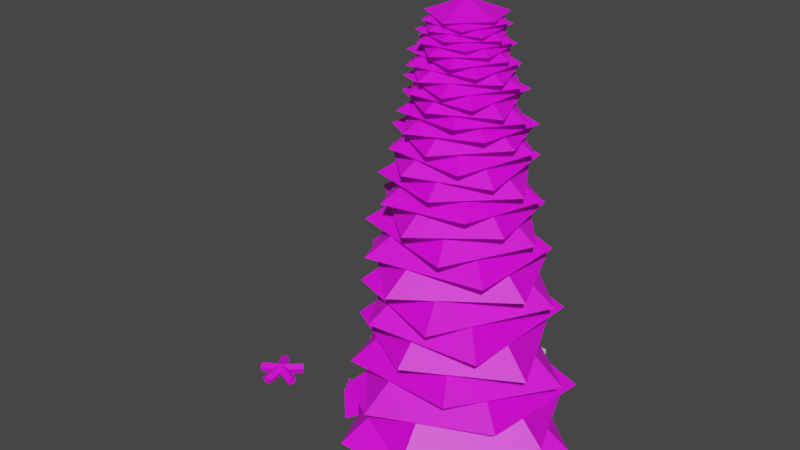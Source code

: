 # Source: models.blend  (saved by Blender 3.0.42; exported with 4.5.12 LTS)
import bpy
from mathutils import Matrix  # noqa: F401  (used for matrix-valued properties, if any)

bpy.ops.wm.read_factory_settings(use_empty=True)
scene = bpy.context.scene
scene.name = 'Scene'

# ---- collections
col_collection = bpy.data.collections.new('Collection'); scene.collection.children.link(col_collection)

# ---- images (referenced by path relative to the original .blend; pixels are not part of the script)
import os
ASSET_DIR = os.environ.get("B2B_ASSET_DIR", "")  # directory of the original .blend (textures are referenced by path, not embedded)
HERE = os.path.dirname(os.path.abspath(__file__))  # packed textures are extracted next to this script under _unpacked/

def load_image(name, relpath, width, height, colorspace="sRGB"):
    """Load a texture the original file referenced (path relative to the .blend, or extracted next to this script)."""
    p = next((c for c in (os.path.join(HERE, relpath), os.path.join(ASSET_DIR, relpath)) if relpath and os.path.exists(c)), "")
    if p:
        img = bpy.data.images.load(p, check_existing=True)
        img.name = name
    else:  # same state as the original file: an image datablock whose file is absent (Cycles renders it pink)
        img = bpy.data.images.new(name, width, height)
        img.source = "FILE"
        img.filepath = "//" + (relpath or name)
    img.colorspace_settings.name = colorspace
    return img
img_grass_1_png = load_image('grass_1.png', 'tex/grass_1.png', 1024, 1024, 'sRGB')
img_pine_png = load_image('pine.png', 'tex/pine.png', 1024, 1024, 'sRGB')
img_bark_1_png = load_image('bark_1.png', 'tex/bark_1.png', 1024, 1024, 'sRGB')
img_bark_charred_png = load_image('bark_charred.png', 'tex/bark_charred.png', 1024, 1024, 'sRGB')

# ---- materials (node trees are filled in below, after node groups)
mat_foliage = bpy.data.materials.new('foliage')
mat_foliage.use_transparent_shadow = False
mat_pine_needles = bpy.data.materials.new('pine_needles')
mat_pine_needles.use_transparent_shadow = False
mat_bark = bpy.data.materials.new('bark')
mat_bark.use_transparent_shadow = False
mat_bark_002 = bpy.data.materials.new('bark.002')
mat_bark_002.use_transparent_shadow = False

# ---- material node trees
mat_foliage.use_nodes = True; mat_foliage.node_tree.nodes.clear()
_N = mat_foliage.node_tree.nodes; _L = mat_foliage.node_tree.links
n0 = _N.new('ShaderNodeOutputMaterial'); n0.name = 'Material Output'; n0.location = (300, 300)
n1 = _N.new('ShaderNodeTexImage'); n1.name = 'Image Texture'; n1.location = (-568, 172)
n1.image = img_grass_1_png
n1.interpolation = 'Closest'
n2 = _N.new('ShaderNodeBsdfPrincipled'); n2.name = 'Principled BSDF'; n2.location = (10, 300)
n2.distribution = 'GGX'
n2.subsurface_method = 'RANDOM_WALK_SKIN'
n2.inputs[3].default_value = 1.45
n2.inputs[27].default_value = (0.0, 0.0, 0.0, 1.0)
n2.inputs[28].default_value = 1.0
_L.new(n2.outputs[0], n0.inputs[0])
_L.new(n1.outputs[0], n2.inputs[0])
_L.new(n1.outputs[1], n2.inputs[4])
n0.is_active_output = True
mat_pine_needles.use_nodes = True; mat_pine_needles.node_tree.nodes.clear()
_N = mat_pine_needles.node_tree.nodes; _L = mat_pine_needles.node_tree.links
n0 = _N.new('ShaderNodeOutputMaterial'); n0.name = 'Material Output'; n0.location = (300, 300)
n1 = _N.new('ShaderNodeTexImage'); n1.name = 'Image Texture'; n1.location = (-568, 172)
n1.image = img_pine_png
n1.interpolation = 'Closest'
n2 = _N.new('ShaderNodeBsdfPrincipled'); n2.name = 'Principled BSDF'; n2.location = (10, 300)
n2.distribution = 'GGX'
n2.subsurface_method = 'RANDOM_WALK_SKIN'
n2.inputs[3].default_value = 1.45
n2.inputs[27].default_value = (0.0, 0.0, 0.0, 1.0)
n2.inputs[28].default_value = 1.0
_L.new(n2.outputs[0], n0.inputs[0])
_L.new(n1.outputs[0], n2.inputs[0])
_L.new(n1.outputs[1], n2.inputs[4])
n0.is_active_output = True
mat_bark.use_nodes = True; mat_bark.node_tree.nodes.clear()
_N = mat_bark.node_tree.nodes; _L = mat_bark.node_tree.links
n0 = _N.new('ShaderNodeOutputMaterial'); n0.name = 'Material Output'; n0.location = (300, 300)
n1 = _N.new('ShaderNodeTexImage'); n1.name = 'Image Texture'; n1.location = (-568, 172)
n1.image = img_bark_1_png
n1.interpolation = 'Closest'
n2 = _N.new('ShaderNodeBsdfPrincipled'); n2.name = 'Principled BSDF'; n2.location = (10, 300)
n2.distribution = 'GGX'
n2.subsurface_method = 'RANDOM_WALK_SKIN'
n2.inputs[3].default_value = 1.45
n2.inputs[27].default_value = (0.0, 0.0, 0.0, 1.0)
n2.inputs[28].default_value = 1.0
_L.new(n2.outputs[0], n0.inputs[0])
_L.new(n1.outputs[0], n2.inputs[0])
_L.new(n1.outputs[1], n2.inputs[4])
n0.is_active_output = True
mat_bark_002.use_nodes = True; mat_bark_002.node_tree.nodes.clear()
_N = mat_bark_002.node_tree.nodes; _L = mat_bark_002.node_tree.links
n0 = _N.new('ShaderNodeOutputMaterial'); n0.name = 'Material Output'; n0.location = (300, 300)
n1 = _N.new('ShaderNodeTexImage'); n1.name = 'Image Texture'; n1.location = (-568, 172)
n1.image = img_bark_charred_png
n1.interpolation = 'Closest'
n2 = _N.new('ShaderNodeBsdfPrincipled'); n2.name = 'Principled BSDF'; n2.location = (10, 300)
n2.distribution = 'GGX'
n2.subsurface_method = 'RANDOM_WALK_SKIN'
n2.inputs[3].default_value = 1.45
n2.inputs[27].default_value = (0.0, 0.0, 0.0, 1.0)
n2.inputs[28].default_value = 1.0
_L.new(n2.outputs[0], n0.inputs[0])
_L.new(n1.outputs[0], n2.inputs[0])
_L.new(n1.outputs[1], n2.inputs[4])
n0.is_active_output = True

# ---- world
world_world = bpy.data.worlds.new('World'); scene.world = world_world
world_world.use_nodes = True; world_world.node_tree.nodes.clear()
_N = world_world.node_tree.nodes; _L = world_world.node_tree.links
n0 = _N.new('ShaderNodeOutputWorld'); n0.name = 'World Output'; n0.location = (300, 300)
n1 = _N.new('ShaderNodeBackground'); n1.name = 'Background'; n1.location = (10, 300)
n1.inputs[0].default_value = (0.05088, 0.05088, 0.05088, 1.0)
_L.new(n1.outputs[0], n0.inputs[0])
n0.is_active_output = True
world_world.color = (0.05088, 0.05088, 0.05088)
world_world.use_sun_shadow = False
world_world.sun_shadow_jitter_overblur = 0.0

# ---- meshes
me_cube_001 = bpy.data.meshes.new('Cube.001')
me_cube_001.from_pydata([(-0.5, 2.432, 0.0), (-0.5, 2.432, 2.0), (-0.5, 3.432, 0.0), (-0.5, 3.432, 2.0), (0.5, 2.432, 0.0), (0.5, 2.432, 2.0), (0.5, 3.432, 0.0), (0.5, 3.432, 2.0)], [], [(0, 1, 3, 2), (2, 3, 7, 6), (6, 7, 5, 4), (4, 5, 1, 0), (2, 6, 4, 0), (7, 3, 1, 5)])
_uv = me_cube_001.uv_layers.new(name='UVMap')
_uv.uv.foreach_set('vector', [0.375, 0.0, 0.625, 0.0, 0.625, 0.25, 0.375, 0.25, 0.375, 0.25, 0.625, 0.25, 0.625, 0.5, 0.375, 0.5, 0.375, 0.5, 0.625, 0.5, 0.625, 0.75, 0.375, 0.75, 0.375, 0.75, 0.625, 0.75, 0.625, 1.0, 0.375, 1.0, 0.125, 0.5, 0.375, 0.5, 0.375, 0.75, 0.125, 0.75, 0.625, 0.5, 0.875, 0.5, 0.875, 0.75, 0.625, 0.75])
me_cube_001.use_remesh_fix_poles = True
me_cube_001.use_remesh_preserve_attributes = False
me_cube_001.update()
me_plane = bpy.data.meshes.new('Plane')
me_plane.from_pydata([(-0.5, 0.0, 0.0), (0.5, 0.0, 0.0), (-0.5, -4.371e-08, 1.0), (0.5, -4.371e-08, 1.0), (-0.25, 0.433, 1.0), (0.25, -0.433, 1.0), (-0.25, 0.433, 1.893e-08), (0.25, -0.433, 4.068e-08), (-0.25, -0.433, 1.0), (0.25, 0.433, 1.0), (-0.25, -0.433, 1.087e-08), (0.25, 0.433, 4.873e-08)], [], [(0, 1, 3, 2), (7, 6, 4, 5), (11, 10, 8, 9)])
_uv = me_plane.uv_layers.new(name='UVMap')
_uv.uv.foreach_set('vector', [0.0, 0.0, 1.0, 0.0, 1.0, 1.0, 0.0, 1.0, 0.0, 0.0, 1.0, 0.0, 1.0, 1.0, 0.0, 1.0, 0.0, 0.0, 1.0, 0.0, 1.0, 1.0, 0.0, 1.0])
me_plane.materials.append(mat_foliage)
me_plane.use_remesh_fix_poles = True
me_plane.use_remesh_preserve_attributes = False
me_plane.update()
me_cone_001 = bpy.data.meshes.new('Cone.001')
me_cone_001.from_pydata([(-1.192e-08, 2.782e-08, 4.0), (0.2667, 3.236, 1.0), (2.853, 0.9271, 1.247), (1.763, -2.427, 1.0), (-1.763, -2.427, 1.194), (-3.053, 0.7105, 1.0), (-1.192e-08, 2.782e-08, 4.671), (1.588, 2.685, 1.879), (2.855, -0.3957, 2.108), (0.5058, -2.837, 1.879), (-2.542, -1.358, 2.06), (-2.341, 1.895, 1.879), (-1.192e-08, 2.782e-08, 5.296), (2.499, 1.654, 2.697), (2.301, -1.54, 2.911), (-0.7531, -2.664, 2.697), (-2.767, -0.1071, 2.866), (-1.228, 2.62, 2.697), (-1.192e-08, 2.782e-08, 5.877), (2.853, 0.3815, 3.459), (1.343, -2.296, 3.657), (-1.768, -1.987, 3.459), (-2.436, 1.068, 3.615), (0.03758, 2.779, 3.459), (-1.192e-08, 2.782e-08, 6.418), (2.626, -0.8673, 4.167), (0.1975, -2.547, 4.352), (-2.362, -0.9751, 4.167), (-1.657, 1.945, 4.313), (1.198, 2.386, 4.167), (-1.192e-08, 2.782e-08, 6.922), (1.906, -1.851, 4.827), (-0.8979, -2.284, 4.999), (-2.45, 0.148, 4.827), (-0.6164, 2.376, 4.963), (2.037, 1.559, 4.827), (-1.192e-08, 2.782e-08, 7.391), (0.8705, -2.399, 5.441), (-1.734, -1.598, 5.601), (-2.055, 1.156, 5.441), (0.464, 2.312, 5.567), (2.414, 0.4934, 5.441), (-1.192e-08, 2.782e-08, 7.827), (-0.2542, -2.439, 6.012), (-2.169, -0.6532, 6.161), (-1.292, 1.861, 6.012), (1.371, 1.803, 6.13), (2.293, -0.5863, 6.012), (-1.192e-08, 2.782e-08, 8.233), (-1.243, -2.001, 6.544), (-2.149, 0.3454, 6.683), (-0.3355, 2.15, 6.544), (1.941, 0.9835, 6.653), (1.736, -1.469, 6.544), (-1.192e-08, 2.782e-08, 8.611), (-1.913, -1.208, 7.039), (-1.712, 1.2, 7.168), (0.6121, 1.999, 7.039), (2.09, 0.03563, 7.141), (0.8843, -1.998, 7.039), (-1.192e-08, 2.782e-08, 8.963), (-2.16, -0.2414, 7.499), (-0.9763, 1.755, 7.62), (1.368, 1.471, 7.499), (1.821, -0.8461, 7.594), (-0.0738, -2.097, 7.499), (-1.192e-08, 2.782e-08, 9.29), (-1.968, 0.6977, 7.928), (-0.1075, 1.926, 8.04), (1.799, 0.6975, 7.928), (1.219, -1.495, 8.016), (-0.9436, -1.782, 7.928), (-1.192e-08, 2.782e-08, 9.595), (-1.408, 1.429, 8.327), (0.7152, 1.71, 8.431), (1.847, -0.1518, 8.327), (0.4265, -1.804, 8.409), (-1.563, -1.144, 8.327), (-1.192e-08, 2.782e-08, 9.878), (-0.6179, 1.826, 8.699), (1.335, 1.178, 8.796), (1.533, -0.9061, 8.699), (-0.3881, -1.738, 8.775), (-1.831, -0.333, 8.699), (-1.192e-08, 2.782e-08, 10.14), (0.2318, 1.837, 9.044), (1.648, 0.4577, 9.135), (0.9446, -1.426, 9.044), (-1.064, -1.339, 9.116), (-1.722, 0.4801, 9.044), (-1.192e-08, 2.782e-08, 10.39), (0.9709, 1.49, 9.366), (1.616, -0.2959, 9.45), (0.2181, -1.629, 9.366), (-1.482, -0.7108, 9.432), (-1.287, 1.137, 9.366), (-1.192e-08, 2.782e-08, 10.62), (1.464, 0.8807, 9.666), (1.273, -0.9338, 9.744), (-0.4947, -1.499, 9.666), (-1.579, 0.007278, 9.727), (-0.6349, 1.523, 9.666), (-1.192e-08, 2.782e-08, 10.83), (1.635, 0.1469, 9.944), (0.7083, -1.341, 10.02), (-1.056, -1.088, 9.944), (-1.361, 0.6685, 10.0), (0.09, 1.582, 9.944), (-1.192e-08, 2.782e-08, 11.03), (1.475, -0.5589, 10.2), (0.04965, -1.456, 10.27), (-1.369, -0.4972, 10.2), (-0.896, 1.149, 10.26), (0.7415, 1.33, 10.2), (-1.192e-08, 2.782e-08, 11.21), (1.04, -1.102, 10.45), (-0.5679, -1.279, 10.51), (-1.392, 0.1448, 10.45), (-0.2925, 1.369, 10.49), (1.199, 0.8381, 10.45), (-1.192e-08, 2.782e-08, 11.38), (0.4366, -1.388, 10.67), (-1.027, -0.8673, 10.73), (-1.142, 0.7091, 10.67), (0.3214, 1.306, 10.72), (1.387, 0.2215, 10.67), (-1.192e-08, 2.782e-08, 11.54), (-0.205, -1.383, 10.88), (-1.252, -0.3186, 10.93), (-0.6898, 1.092, 10.88), (0.8255, 0.9935, 10.92), (1.292, -0.3906, 10.88), (-1.192e-08, 2.782e-08, 11.69), (-0.7573, -1.109, 11.07), (-1.215, 0.2498, 11.12), (-0.138, 1.233, 11.07), (1.13, 0.5123, 11.11), (0.9527, -0.8796, 11.07), (-1.192e-08, 2.782e-08, 11.83), (-1.12, -0.6409, 11.25), (-0.9457, 0.7258, 11.3), (0.398, 1.124, 11.25), (1.192, -0.0313, 11.29), (0.4544, -1.16, 11.25), (-1.192e-08, 2.782e-08, 11.96), (-1.237, -0.08416, 11.42), (-0.5128, 1.024, 11.47), (0.8153, 0.8041, 11.42), (1.017, -0.5269, 11.46), (-0.09381, -1.193, 11.42), (-1.192e-08, 2.782e-08, 12.08), (-1.104, 0.446, 11.58), (-0.01368, 1.1, 11.62), (1.042, 0.3529, 11.58), (0.6577, -0.8819, 11.61), (-0.5815, -0.9917, 11.58), (-1.192e-08, 2.782e-08, 12.19), (-0.7671, 0.8486, 11.73), (0.4496, 0.9564, 11.76), (1.049, -0.1321, 11.73), (0.1984, -1.038, 11.76), (-0.9186, -0.6131, 11.73), (-1.192e-08, 2.782e-08, 12.29), (-0.3069, 1.055, 11.86), (0.7898, 0.638, 11.9), (0.8508, -0.554, 11.86), (-0.264, -0.9804, 11.89), (-1.051, -0.1445, 11.86), (-1.192e-08, 2.782e-08, 12.39), (0.1774, 1.041, 11.99), (0.9502, 0.22, 12.02), (0.5029, -0.8357, 11.99), (-0.6394, -0.7365, 12.01), (-0.969, 0.316, 11.99), (-1.192e-08, 2.782e-08, 12.48), (0.5899, 0.825, 12.11), (0.9135, -0.2084, 12.14), (0.08405, -0.9332, 12.11), (-0.8616, -0.3683, 12.13), (-0.7049, 0.6796, 12.11), (0.0, 0.5, 0.0), (0.4755, 0.1545, 0.0), (0.2939, -0.4045, 0.0), (-0.2939, -0.4045, 0.0), (-0.4755, 0.1545, 0.0), (0.0, 2.186e-08, 12.0)], [], [(0, 5, 1), (0, 3, 4), (0, 1, 2), (0, 4, 5), (0, 2, 3), (6, 11, 7), (6, 9, 10), (6, 7, 8), (6, 10, 11), (6, 8, 9), (12, 17, 13), (12, 15, 16), (12, 13, 14), (12, 16, 17), (12, 14, 15), (18, 23, 19), (18, 21, 22), (18, 19, 20), (18, 22, 23), (18, 20, 21), (24, 29, 25), (24, 27, 28), (24, 25, 26), (24, 28, 29), (24, 26, 27), (30, 35, 31), (30, 33, 34), (30, 31, 32), (30, 34, 35), (30, 32, 33), (36, 41, 37), (36, 39, 40), (36, 37, 38), (36, 40, 41), (36, 38, 39), (42, 47, 43), (42, 45, 46), (42, 43, 44), (42, 46, 47), (42, 44, 45), (48, 53, 49), (48, 51, 52), (48, 49, 50), (48, 52, 53), (48, 50, 51), (54, 59, 55), (54, 57, 58), (54, 55, 56), (54, 58, 59), (54, 56, 57), (60, 65, 61), (60, 63, 64), (60, 61, 62), (60, 64, 65), (60, 62, 63), (66, 71, 67), (66, 69, 70), (66, 67, 68), (66, 70, 71), (66, 68, 69), (72, 77, 73), (72, 75, 76), (72, 73, 74), (72, 76, 77), (72, 74, 75), (78, 83, 79), (78, 81, 82), (78, 79, 80), (78, 82, 83), (78, 80, 81), (84, 89, 85), (84, 87, 88), (84, 85, 86), (84, 88, 89), (84, 86, 87), (90, 95, 91), (90, 93, 94), (90, 91, 92), (90, 94, 95), (90, 92, 93), (96, 101, 97), (96, 99, 100), (96, 97, 98), (96, 100, 101), (96, 98, 99), (102, 107, 103), (102, 105, 106), (102, 103, 104), (102, 106, 107), (102, 104, 105), (108, 113, 109), (108, 111, 112), (108, 109, 110), (108, 112, 113), (108, 110, 111), (114, 119, 115), (114, 117, 118), (114, 115, 116), (114, 118, 119), (114, 116, 117), (120, 125, 121), (120, 123, 124), (120, 121, 122), (120, 124, 125), (120, 122, 123), (126, 131, 127), (126, 129, 130), (126, 127, 128), (126, 130, 131), (126, 128, 129), (132, 137, 133), (132, 135, 136), (132, 133, 134), (132, 136, 137), (132, 134, 135), (138, 143, 139), (138, 141, 142), (138, 139, 140), (138, 142, 143), (138, 140, 141), (144, 149, 145), (144, 147, 148), (144, 145, 146), (144, 148, 149), (144, 146, 147), (150, 155, 151), (150, 153, 154), (150, 151, 152), (150, 154, 155), (150, 152, 153), (156, 161, 157), (156, 159, 160), (156, 157, 158), (156, 160, 161), (156, 158, 159), (162, 167, 163), (162, 165, 166), (162, 163, 164), (162, 166, 167), (162, 164, 165), (168, 173, 169), (168, 171, 172), (168, 169, 170), (168, 172, 173), (168, 170, 171), (174, 179, 175), (174, 177, 178), (174, 175, 176), (174, 178, 179), (174, 176, 177), (180, 185, 181), (181, 185, 182), (182, 185, 183), (183, 185, 184), (184, 185, 180)])
me_cone_001.polygons.foreach_set('material_index', [0, 0, 0, 0, 0, 0, 0, 0, 0, 0, 0, 0, 0, 0, 0, 0, 0, 0, 0, 0, 0, 0, 0, 0, 0, 0, 0, 0, 0, 0, 0, 0, 0, 0, 0, 0, 0, 0, 0, 0, 0, 0, 0, 0, 0, 0, 0, 0, 0, 0, 0, 0, 0, 0, 0, 0, 0, 0, 0, 0, 0, 0, 0, 0, 0, 0, 0, 0, 0, 0, 0, 0, 0, 0, 0, 0, 0, 0, 0, 0, 0, 0, 0, 0, 0, 0, 0, 0, 0, 0, 0, 0, 0, 0, 0, 0, 0, 0, 0, 0, 0, 0, 0, 0, 0, 0, 0, 0, 0, 0, 0, 0, 0, 0, 0, 0, 0, 0, 0, 0, 0, 0, 0, 0, 0, 0, 0, 0, 0, 0, 0, 0, 0, 0, 0, 0, 0, 0, 0, 0, 0, 0, 0, 0, 0, 0, 0, 0, 0, 0, 1, 1, 1, 1, 1])
_uv = me_cone_001.uv_layers.new(name='UVMap')
_uv.uv.foreach_set('vector', [0.5, 1.0, 1.0, 0.0, 0.09843, 0.0, 0.5, 1.0, 1.0, 0.0, 0.09843, 0.0, 0.5, 1.0, 1.0, 0.0, 0.09843, 0.0, 0.5, 1.0, 1.0, 0.0, 0.09843, 0.0, 0.5, 1.0, 1.0, 0.0, 0.09843, 0.0, 0.5, 1.0, 1.0, 0.0, 0.09843, 0.0, 0.5, 1.0, 1.0, 0.0, 0.09843, 0.0, 0.5, 1.0, 1.0, 0.0, 0.09843, 0.0, 0.5, 1.0, 1.0, 0.0, 0.09843, 0.0, 0.5, 1.0, 1.0, 0.0, 0.09843, 0.0, 0.5, 1.0, 1.0, 0.0, 0.09843, 0.0, 0.5, 1.0, 1.0, 0.0, 0.09843, 0.0, 0.5, 1.0, 1.0, 0.0, 0.09843, 0.0, 0.5, 1.0, 1.0, 0.0, 0.09843, 0.0, 0.5, 1.0, 1.0, 0.0, 0.09843, 0.0, 0.5, 1.0, 1.0, 0.0, 0.09843, 0.0, 0.5, 1.0, 1.0, 0.0, 0.09843, 0.0, 0.5, 1.0, 1.0, 0.0, 0.09843, 0.0, 0.5, 1.0, 1.0, 0.0, 0.09843, 0.0, 0.5, 1.0, 1.0, 0.0, 0.09843, 0.0, 0.5, 1.0, 1.0, 0.0, 0.09843, 0.0, 0.5, 1.0, 1.0, 0.0, 0.09843, 0.0, 0.5, 1.0, 1.0, 0.0, 0.09843, 0.0, 0.5, 1.0, 1.0, 0.0, 0.09843, 0.0, 0.5, 1.0, 1.0, 0.0, 0.09843, 0.0, 0.5, 1.0, 1.0, 0.0, 0.09843, 0.0, 0.5, 1.0, 1.0, 0.0, 0.09843, 0.0, 0.5, 1.0, 1.0, 0.0, 0.09843, 0.0, 0.5, 1.0, 1.0, 0.0, 0.09843, 0.0, 0.5, 1.0, 1.0, 0.0, 0.09843, 0.0, 0.5, 1.0, 1.0, 0.0, 0.09843, 0.0, 0.5, 1.0, 1.0, 0.0, 0.09843, 0.0, 0.5, 1.0, 1.0, 0.0, 0.09843, 0.0, 0.5, 1.0, 1.0, 0.0, 0.09843, 0.0, 0.5, 1.0, 1.0, 0.0, 0.09843, 0.0, 0.5, 1.0, 1.0, 0.0, 0.09843, 0.0, 0.5, 1.0, 1.0, 0.0, 0.09843, 0.0, 0.5, 1.0, 1.0, 0.0, 0.09843, 0.0, 0.5, 1.0, 1.0, 0.0, 0.09843, 0.0, 0.5, 1.0, 1.0, 0.0, 0.09843, 0.0, 0.5, 1.0, 1.0, 0.0, 0.09843, 0.0, 0.5, 1.0, 1.0, 0.0, 0.09843, 0.0, 0.5, 1.0, 1.0, 0.0, 0.09843, 0.0, 0.5, 1.0, 1.0, 0.0, 0.09843, 0.0, 0.5, 1.0, 1.0, 0.0, 0.09843, 0.0, 0.5, 1.0, 1.0, 0.0, 0.09843, 0.0, 0.5, 1.0, 1.0, 0.0, 0.09843, 0.0, 0.5, 1.0, 1.0, 0.0, 0.09843, 0.0, 0.5, 1.0, 1.0, 0.0, 0.09843, 0.0, 0.5, 1.0, 1.0, 0.0, 0.09843, 0.0, 0.5, 1.0, 1.0, 0.0, 0.09843, 0.0, 0.5, 1.0, 1.0, 0.0, 0.09843, 0.0, 0.5, 1.0, 1.0, 0.0, 0.09843, 0.0, 0.5, 1.0, 1.0, 0.0, 0.09843, 0.0, 0.5, 1.0, 1.0, 0.0, 0.09843, 0.0, 0.5, 1.0, 1.0, 0.0, 0.09843, 0.0, 0.5, 1.0, 1.0, 0.0, 0.09843, 0.0, 0.5, 1.0, 1.0, 0.0, 0.09843, 0.0, 0.5, 1.0, 1.0, 0.0, 0.09843, 0.0, 0.5, 1.0, 1.0, 0.0, 0.09843, 0.0, 0.5, 1.0, 1.0, 0.0, 0.09843, 0.0, 0.5, 1.0, 1.0, 0.0, 0.09843, 0.0, 0.5, 1.0, 1.0, 0.0, 0.09843, 0.0, 0.5, 1.0, 1.0, 0.0, 0.09843, 0.0, 0.5, 1.0, 1.0, 0.0, 0.09843, 0.0, 0.5, 1.0, 1.0, 0.0, 0.09843, 0.0, 0.5, 1.0, 1.0, 0.0, 0.09843, 0.0, 0.5, 1.0, 1.0, 0.0, 0.09843, 0.0, 0.5, 1.0, 1.0, 0.0, 0.09843, 0.0, 0.5, 1.0, 1.0, 0.0, 0.09843, 0.0, 0.5, 1.0, 1.0, 0.0, 0.09843, 0.0, 0.5, 1.0, 1.0, 0.0, 0.09843, 0.0, 0.5, 1.0, 1.0, 0.0, 0.09843, 0.0, 0.5, 1.0, 1.0, 0.0, 0.09843, 0.0, 0.5, 1.0, 1.0, 0.0, 0.09843, 0.0, 0.5, 1.0, 1.0, 0.0, 0.09843, 0.0, 0.5, 1.0, 1.0, 0.0, 0.09843, 0.0, 0.5, 1.0, 1.0, 0.0, 0.09843, 0.0, 0.5, 1.0, 1.0, 0.0, 0.09843, 0.0, 0.5, 1.0, 1.0, 0.0, 0.09843, 0.0, 0.5, 1.0, 1.0, 0.0, 0.09843, 0.0, 0.5, 1.0, 1.0, 0.0, 0.09843, 0.0, 0.5, 1.0, 1.0, 0.0, 0.09843, 0.0, 0.5, 1.0, 1.0, 0.0, 0.09843, 0.0, 0.5, 1.0, 1.0, 0.0, 0.09843, 0.0, 0.5, 1.0, 1.0, 0.0, 0.09843, 0.0, 0.5, 1.0, 1.0, 0.0, 0.09843, 0.0, 0.5, 1.0, 1.0, 0.0, 0.09843, 0.0, 0.5, 1.0, 1.0, 0.0, 0.09843, 0.0, 0.5, 1.0, 1.0, 0.0, 0.09843, 0.0, 0.5, 1.0, 1.0, 0.0, 0.09843, 0.0, 0.5, 1.0, 1.0, 0.0, 0.09843, 0.0, 0.5, 1.0, 1.0, 0.0, 0.09843, 0.0, 0.5, 1.0, 1.0, 0.0, 0.09843, 0.0, 0.5, 1.0, 1.0, 0.0, 0.09843, 0.0, 0.5, 1.0, 1.0, 0.0, 0.09843, 0.0, 0.5, 1.0, 1.0, 0.0, 0.09843, 0.0, 0.5, 1.0, 1.0, 0.0, 0.09843, 0.0, 0.5, 1.0, 1.0, 0.0, 0.09843, 0.0, 0.5, 1.0, 1.0, 0.0, 0.09843, 0.0, 0.5, 1.0, 1.0, 0.0, 0.09843, 0.0, 0.5, 1.0, 1.0, 0.0, 0.09843, 0.0, 0.5, 1.0, 1.0, 0.0, 0.09843, 0.0, 0.5, 1.0, 1.0, 0.0, 0.09843, 0.0, 0.5, 1.0, 1.0, 0.0, 0.09843, 0.0, 0.5, 1.0, 1.0, 0.0, 0.09843, 0.0, 0.5, 1.0, 1.0, 0.0, 0.09843, 0.0, 0.5, 1.0, 1.0, 0.0, 0.09843, 0.0, 0.5, 1.0, 1.0, 0.0, 0.09843, 0.0, 0.5, 1.0, 1.0, 0.0, 0.09843, 0.0, 0.5, 1.0, 1.0, 0.0, 0.09843, 0.0, 0.5, 1.0, 1.0, 0.0, 0.09843, 0.0, 0.5, 1.0, 1.0, 0.0, 0.09843, 0.0, 0.5, 1.0, 1.0, 0.0, 0.09843, 0.0, 0.5, 1.0, 1.0, 0.0, 0.09843, 0.0, 0.5, 1.0, 1.0, 0.0, 0.09843, 0.0, 0.5, 1.0, 1.0, 0.0, 0.09843, 0.0, 0.5, 1.0, 1.0, 0.0, 0.09843, 0.0, 0.5, 1.0, 1.0, 0.0, 0.09843, 0.0, 0.5, 1.0, 1.0, 0.0, 0.09843, 0.0, 0.5, 1.0, 1.0, 0.0, 0.09843, 0.0, 0.5, 1.0, 1.0, 0.0, 0.09843, 0.0, 0.5, 1.0, 1.0, 0.0, 0.09843, 0.0, 0.5, 1.0, 1.0, 0.0, 0.09843, 0.0, 0.5, 1.0, 1.0, 0.0, 0.09843, 0.0, 0.5, 1.0, 1.0, 0.0, 0.09843, 0.0, 0.5, 1.0, 1.0, 0.0, 0.09843, 0.0, 0.5, 1.0, 1.0, 0.0, 0.09843, 0.0, 0.5, 1.0, 1.0, 0.0, 0.09843, 0.0, 0.5, 1.0, 1.0, 0.0, 0.09843, 0.0, 0.5, 1.0, 1.0, 0.0, 0.09843, 0.0, 0.5, 1.0, 1.0, 0.0, 0.09843, 0.0, 0.5, 1.0, 1.0, 0.0, 0.09843, 0.0, 0.5, 1.0, 1.0, 0.0, 0.09843, 0.0, 0.5, 1.0, 1.0, 0.0, 0.09843, 0.0, 0.5, 1.0, 1.0, 0.0, 0.09843, 0.0, 0.5, 1.0, 1.0, 0.0, 0.09843, 0.0, 0.5, 1.0, 1.0, 0.0, 0.09843, 0.0, 0.5, 1.0, 1.0, 0.0, 0.09843, 0.0, 0.5, 1.0, 1.0, 0.0, 0.09843, 0.0, 0.5, 1.0, 1.0, 0.0, 0.09843, 0.0, 0.5, 1.0, 1.0, 0.0, 0.09843, 0.0, 0.5, 1.0, 1.0, 0.0, 0.09843, 0.0, 0.5, 1.0, 1.0, 0.0, 0.09843, 0.0, 0.5, 1.0, 1.0, 0.0, 0.09843, 0.0, 0.5, 1.0, 1.0, 0.0, 0.09843, 0.0, 0.5, 1.0, 1.0, 0.0, 0.09843, 0.0, 0.5, 1.0, 1.0, 0.0, 0.09843, 0.0, 0.5, 1.0, 1.0, 0.0, 0.09843, 0.0, 0.5, 1.0, 1.0, 0.0, 0.09843, 0.0, 0.1575, 3.498, 0.416, -2.5, 0.4512, 3.498, -0.1361, 3.498, 0.1223, -2.5, 0.1575, 3.498, -0.4297, 3.498, -0.1713, -2.5, -0.1361, 3.498, -0.3181, -2.5, -0.4297, 3.5, -0.6117, -2.493, 0.8563, -2.5, 0.7447, 3.5, 0.5628, -2.493])
me_cone_001.materials.append(mat_pine_needles)
me_cone_001.materials.append(mat_bark)
me_cone_001.use_remesh_fix_poles = True
me_cone_001.use_remesh_preserve_attributes = False
me_cone_001.update()
me_cylinder = bpy.data.meshes.new('Cylinder')
me_cylinder.from_pydata([(0.0, -1.3e-08, 0.2975), (0.0, -0.6442, 0.2106), (0.1427, 0.01386, 0.1948), (0.1427, -0.6303, 0.1079), (0.08817, 0.03627, 0.02857), (0.08817, -0.6079, -0.05832), (-0.08817, 0.03627, 0.02857), (-0.08817, -0.6079, -0.05832), (-0.1427, 0.01386, 0.1948), (-0.1427, -0.6303, 0.1079), (1.237e-08, -4.018e-09, 0.2975), (0.6126, -0.1991, 0.2106), (0.03091, 0.14, 0.1948), (0.6435, -0.0591, 0.1079), (-0.007254, 0.09506, 0.02857), (0.6054, -0.104, -0.05832), (-0.06174, -0.07264, 0.02857), (0.5509, -0.2717, -0.05832), (-0.05726, -0.1314, 0.1948), (0.5554, -0.3305, 0.1079), (7.643e-09, 1.052e-08, 0.2975), (0.3786, 0.5211, 0.2106), (-0.1236, 0.07264, 0.1948), (0.2551, 0.5938, 0.1079), (-0.09265, 0.02248, 0.02857), (0.286, 0.5436, -0.05832), (0.05001, -0.08117, 0.02857), (0.4286, 0.44, -0.05832), (0.1073, -0.09506, 0.1948), (0.4859, 0.4261, 0.1079), (-7.643e-09, 1.052e-08, 0.2975), (-0.3786, 0.5211, 0.2106), (-0.1073, -0.09506, 0.1948), (-0.4859, 0.4261, 0.1079), (-0.05001, -0.08117, 0.02857), (-0.4286, 0.44, -0.05832), (0.09265, 0.02248, 0.02857), (-0.286, 0.5436, -0.05832), (0.1236, 0.07264, 0.1948), (-0.2551, 0.5938, 0.1079), (-1.237e-08, -4.018e-09, 0.2975), (-0.6126, -0.1991, 0.2106), (0.05726, -0.1314, 0.1948), (-0.5554, -0.3305, 0.1079), (0.06174, -0.07264, 0.02857), (-0.5509, -0.2717, -0.05832), (0.007254, 0.09506, 0.02857), (-0.6054, -0.104, -0.05832), (-0.03091, 0.14, 0.1948), (-0.6435, -0.0591, 0.1079)], [], [(0, 1, 3, 2), (2, 3, 5, 4), (4, 5, 7, 6), (3, 1, 9, 7, 5), (6, 7, 9, 8), (8, 9, 1, 0), (0, 2, 4, 6, 8), (10, 11, 13, 12), (12, 13, 15, 14), (14, 15, 17, 16), (13, 11, 19, 17, 15), (16, 17, 19, 18), (18, 19, 11, 10), (10, 12, 14, 16, 18), (20, 21, 23, 22), (22, 23, 25, 24), (24, 25, 27, 26), (23, 21, 29, 27, 25), (26, 27, 29, 28), (28, 29, 21, 20), (20, 22, 24, 26, 28), (30, 31, 33, 32), (32, 33, 35, 34), (34, 35, 37, 36), (33, 31, 39, 37, 35), (36, 37, 39, 38), (38, 39, 31, 30), (30, 32, 34, 36, 38), (40, 41, 43, 42), (42, 43, 45, 44), (44, 45, 47, 46), (43, 41, 49, 47, 45), (46, 47, 49, 48), (48, 49, 41, 40), (40, 42, 44, 46, 48)])
_uv = me_cylinder.uv_layers.new(name='UVMap')
_uv.uv.foreach_set('vector', [0.2592, 0.6462, 0.2592, 0.125, 0.4006, 0.125, 0.4006, 0.6462, 0.542, 0.125, 0.542, 0.6462, 0.4006, 0.6462, 0.4006, 0.125, 0.1178, 0.6462, 0.1178, 0.125, 0.2592, 0.125, 0.2592, 0.6462, 0.6182, 0.8313, 0.4837, 0.875, 0.4006, 0.7606, 0.4837, 0.6462, 0.6182, 0.6899, 0.542, 0.6462, 0.542, 0.125, 0.6834, 0.125, 0.6834, 0.6462, 0.6834, 0.6462, 0.6834, 0.125, 0.8248, 0.125, 0.8248, 0.6462, 0.2009, 0.6462, 0.3354, 0.6899, 0.3354, 0.8313, 0.2009, 0.875, 0.1178, 0.7606, 0.2592, 0.6462, 0.2592, 0.125, 0.4006, 0.125, 0.4006, 0.6462, 0.542, 0.125, 0.542, 0.6462, 0.4006, 0.6462, 0.4006, 0.125, 0.1178, 0.6462, 0.1178, 0.125, 0.2592, 0.125, 0.2592, 0.6462, 0.6182, 0.8313, 0.4837, 0.875, 0.4006, 0.7606, 0.4837, 0.6462, 0.6182, 0.6899, 0.542, 0.6462, 0.542, 0.125, 0.6834, 0.125, 0.6834, 0.6462, 0.6834, 0.6462, 0.6834, 0.125, 0.8248, 0.125, 0.8248, 0.6462, 0.2009, 0.6462, 0.3354, 0.6899, 0.3354, 0.8313, 0.2009, 0.875, 0.1178, 0.7606, 0.2592, 0.6462, 0.2592, 0.125, 0.4006, 0.125, 0.4006, 0.6462, 0.542, 0.125, 0.542, 0.6462, 0.4006, 0.6462, 0.4006, 0.125, 0.1178, 0.6462, 0.1178, 0.125, 0.2592, 0.125, 0.2592, 0.6462, 0.6182, 0.8313, 0.4837, 0.875, 0.4006, 0.7606, 0.4837, 0.6462, 0.6182, 0.6899, 0.542, 0.6462, 0.542, 0.125, 0.6834, 0.125, 0.6834, 0.6462, 0.6834, 0.6462, 0.6834, 0.125, 0.8248, 0.125, 0.8248, 0.6462, 0.2009, 0.6462, 0.3354, 0.6899, 0.3354, 0.8313, 0.2009, 0.875, 0.1178, 0.7606, 0.2592, 0.6462, 0.2592, 0.125, 0.4006, 0.125, 0.4006, 0.6462, 0.542, 0.125, 0.542, 0.6462, 0.4006, 0.6462, 0.4006, 0.125, 0.1178, 0.6462, 0.1178, 0.125, 0.2592, 0.125, 0.2592, 0.6462, 0.6182, 0.8313, 0.4837, 0.875, 0.4006, 0.7606, 0.4837, 0.6462, 0.6182, 0.6899, 0.542, 0.6462, 0.542, 0.125, 0.6834, 0.125, 0.6834, 0.6462, 0.6834, 0.6462, 0.6834, 0.125, 0.8248, 0.125, 0.8248, 0.6462, 0.2009, 0.6462, 0.3354, 0.6899, 0.3354, 0.8313, 0.2009, 0.875, 0.1178, 0.7606, 0.2592, 0.6462, 0.2592, 0.125, 0.4006, 0.125, 0.4006, 0.6462, 0.542, 0.125, 0.542, 0.6462, 0.4006, 0.6462, 0.4006, 0.125, 0.1178, 0.6462, 0.1178, 0.125, 0.2592, 0.125, 0.2592, 0.6462, 0.6182, 0.8313, 0.4837, 0.875, 0.4006, 0.7606, 0.4837, 0.6462, 0.6182, 0.6899, 0.542, 0.6462, 0.542, 0.125, 0.6834, 0.125, 0.6834, 0.6462, 0.6834, 0.6462, 0.6834, 0.125, 0.8248, 0.125, 0.8248, 0.6462, 0.2009, 0.6462, 0.3354, 0.6899, 0.3354, 0.8313, 0.2009, 0.875, 0.1178, 0.7606])
me_cylinder.materials.append(mat_bark_002)
me_cylinder.use_remesh_fix_poles = True
me_cylinder.use_remesh_preserve_attributes = False
me_cylinder.update()

# ---- objects
ob_player_ref = bpy.data.objects.new('player_ref', me_cube_001)
ob_grass_1 = bpy.data.objects.new('grass_1', me_plane)
ob_pine_tree = bpy.data.objects.new('pine_tree', me_cone_001)
ob_campfire = bpy.data.objects.new('campfire', me_cylinder)

# ---- transforms, parenting, visibility, modifiers, constraints
ob_player_ref.location = (0.0, 0.0, 0.0)
ob_grass_1.location = (-3.218, 0.0, 0.0)
ob_pine_tree.location = (0.0, 0.0, 0.0)
ob_campfire.location = (-6.401, 0.0, 0.0)

# ---- collection membership
col_collection.objects.link(ob_player_ref)
col_collection.objects.link(ob_grass_1)
col_collection.objects.link(ob_pine_tree)
col_collection.objects.link(ob_campfire)

# ---- scene / render settings (as saved in the file)
scene.frame_start = 1; scene.frame_end = 250; scene.frame_set(1)
scene.render.engine = 'BLENDER_EEVEE_NEXT'
scene.cycles.sampling_pattern = 'TABULATED_SOBOL'
scene.cycles.use_light_tree = False
scene.view_settings.view_transform = 'Filmic'
bpy.context.view_layer.update()

# ---- added for rendering (the .blend has no active camera and no usable light): camera, sun
cam_auto = bpy.data.cameras.new('AutoCamera')
cam_auto.lens = 50.0
cam_auto.sensor_width = 36.0
cam_auto.clip_end = 1000.0
ob_auto_camera = bpy.data.objects.new('AutoCamera', cam_auto)
scene.collection.objects.link(ob_auto_camera)
ob_auto_camera.location = (13.7834, -18.757, 18.914)
ob_auto_camera.rotation_euler = (1.09748, -7.21219e-08, 0.694738)
scene.camera = ob_auto_camera
light_auto_sun = bpy.data.lights.new('AutoSun', 'SUN')
light_auto_sun.energy = 3.0
light_auto_sun.angle = 0.0523599
ob_auto_sun = bpy.data.objects.new('AutoSun', light_auto_sun)
scene.collection.objects.link(ob_auto_sun)
ob_auto_sun.rotation_euler = (0.872665, 0.174533, 0.523599)
bpy.context.view_layer.update()

